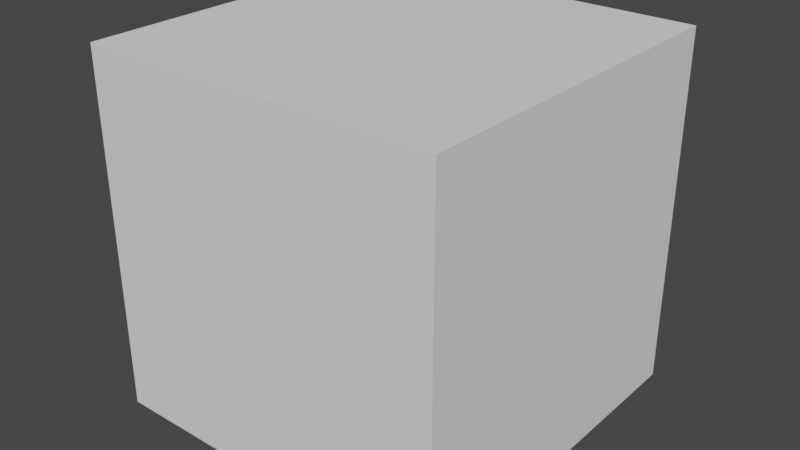 # Source: Serpens3_Fast_Collection_rename.blend  (saved by Blender 3.3.6; exported with 4.5.12 LTS)
import bpy
from mathutils import Matrix  # noqa: F401  (used for matrix-valued properties, if any)

bpy.ops.wm.read_factory_settings(use_empty=True)
scene = bpy.context.scene
scene.name = 'Scene'

# ---- collections
col_rhi = bpy.data.collections.new('RHI'); scene.collection.children.link(col_rhi)
col_plastic_001 = bpy.data.collections.new('Plastic.001'); col_rhi.children.link(col_plastic_001)
col_roadbump = bpy.data.collections.new('RoadBump'); col_plastic_001.children.link(col_roadbump)
col_x2_001 = bpy.data.collections.new('x2.001'); col_roadbump.children.link(col_x2_001)
col_item_001 = bpy.data.collections.new('item.001'); col_x2_001.children.link(col_item_001)

# ---- world
world_world = bpy.data.worlds.new('World'); scene.world = world_world
world_world.use_nodes = True; world_world.node_tree.nodes.clear()
_N = world_world.node_tree.nodes; _L = world_world.node_tree.links
n0 = _N.new('ShaderNodeOutputWorld'); n0.name = 'World Output'; n0.location = (300, 300)
n1 = _N.new('ShaderNodeBackground'); n1.name = 'Background'; n1.location = (10, 300)
n1.inputs[0].default_value = (0.05088, 0.05088, 0.05088, 1.0)
_L.new(n1.outputs[0], n0.inputs[0])
n0.is_active_output = True
world_world.color = (0.05088, 0.05088, 0.05088)
world_world.use_sun_shadow = False
world_world.sun_shadow_jitter_overblur = 0.0

# ---- meshes
me_cube = bpy.data.meshes.new('Cube')
me_cube.from_pydata([(-32.0, -32.0, -32.0), (-32.0, -32.0, 32.0), (-32.0, 32.0, -32.0), (-32.0, 32.0, 32.0), (32.0, -32.0, -32.0), (32.0, -32.0, 32.0), (32.0, 32.0, -32.0), (32.0, 32.0, 32.0)], [], [(0, 1, 3, 2), (2, 3, 7, 6), (6, 7, 5, 4), (4, 5, 1, 0), (2, 6, 4, 0), (7, 3, 1, 5)])
_uv = me_cube.uv_layers.new(name='UVMap')
_uv.uv.foreach_set('vector', [0.375, 0.0, 0.625, 0.0, 0.625, 0.25, 0.375, 0.25, 0.375, 0.25, 0.625, 0.25, 0.625, 0.5, 0.375, 0.5, 0.375, 0.5, 0.625, 0.5, 0.625, 0.75, 0.375, 0.75, 0.375, 0.75, 0.625, 0.75, 0.625, 1.0, 0.375, 1.0, 0.125, 0.5, 0.375, 0.5, 0.375, 0.75, 0.125, 0.75, 0.625, 0.5, 0.875, 0.5, 0.875, 0.75, 0.625, 0.75])
me_cube.update()

# ---- objects
ob_cube_002 = bpy.data.objects.new('Cube.002', me_cube)

# ---- transforms, parenting, visibility, modifiers, constraints
ob_cube_002.location = (0.0, 0.0, 0.0)

# ---- collection membership
col_item_001.objects.link(ob_cube_002)

# ---- scene / render settings (as saved in the file)
scene.frame_start = 1; scene.frame_end = 250; scene.frame_set(81)
scene.render.engine = 'BLENDER_EEVEE_NEXT'
scene.cycles.sampling_pattern = 'TABULATED_SOBOL'
scene.cycles.use_light_tree = False
scene.view_settings.view_transform = 'Filmic'
bpy.context.view_layer.update()

# ---- added for rendering (the .blend has no active camera and no usable light): camera, sun
cam_auto = bpy.data.cameras.new('AutoCamera')
cam_auto.lens = 50.0
cam_auto.sensor_width = 36.0
cam_auto.clip_end = 1799.96
ob_auto_camera = bpy.data.objects.new('AutoCamera', cam_auto)
scene.collection.objects.link(ob_auto_camera)
ob_auto_camera.location = (102.562, -123.075, 82.0498)
ob_auto_camera.rotation_euler = (1.09748, -7.21219e-08, 0.694738)
scene.camera = ob_auto_camera
light_auto_sun = bpy.data.lights.new('AutoSun', 'SUN')
light_auto_sun.energy = 3.0
light_auto_sun.angle = 0.0523599
ob_auto_sun = bpy.data.objects.new('AutoSun', light_auto_sun)
scene.collection.objects.link(ob_auto_sun)
ob_auto_sun.rotation_euler = (0.872665, 0.174533, 0.523599)
bpy.context.view_layer.update()
